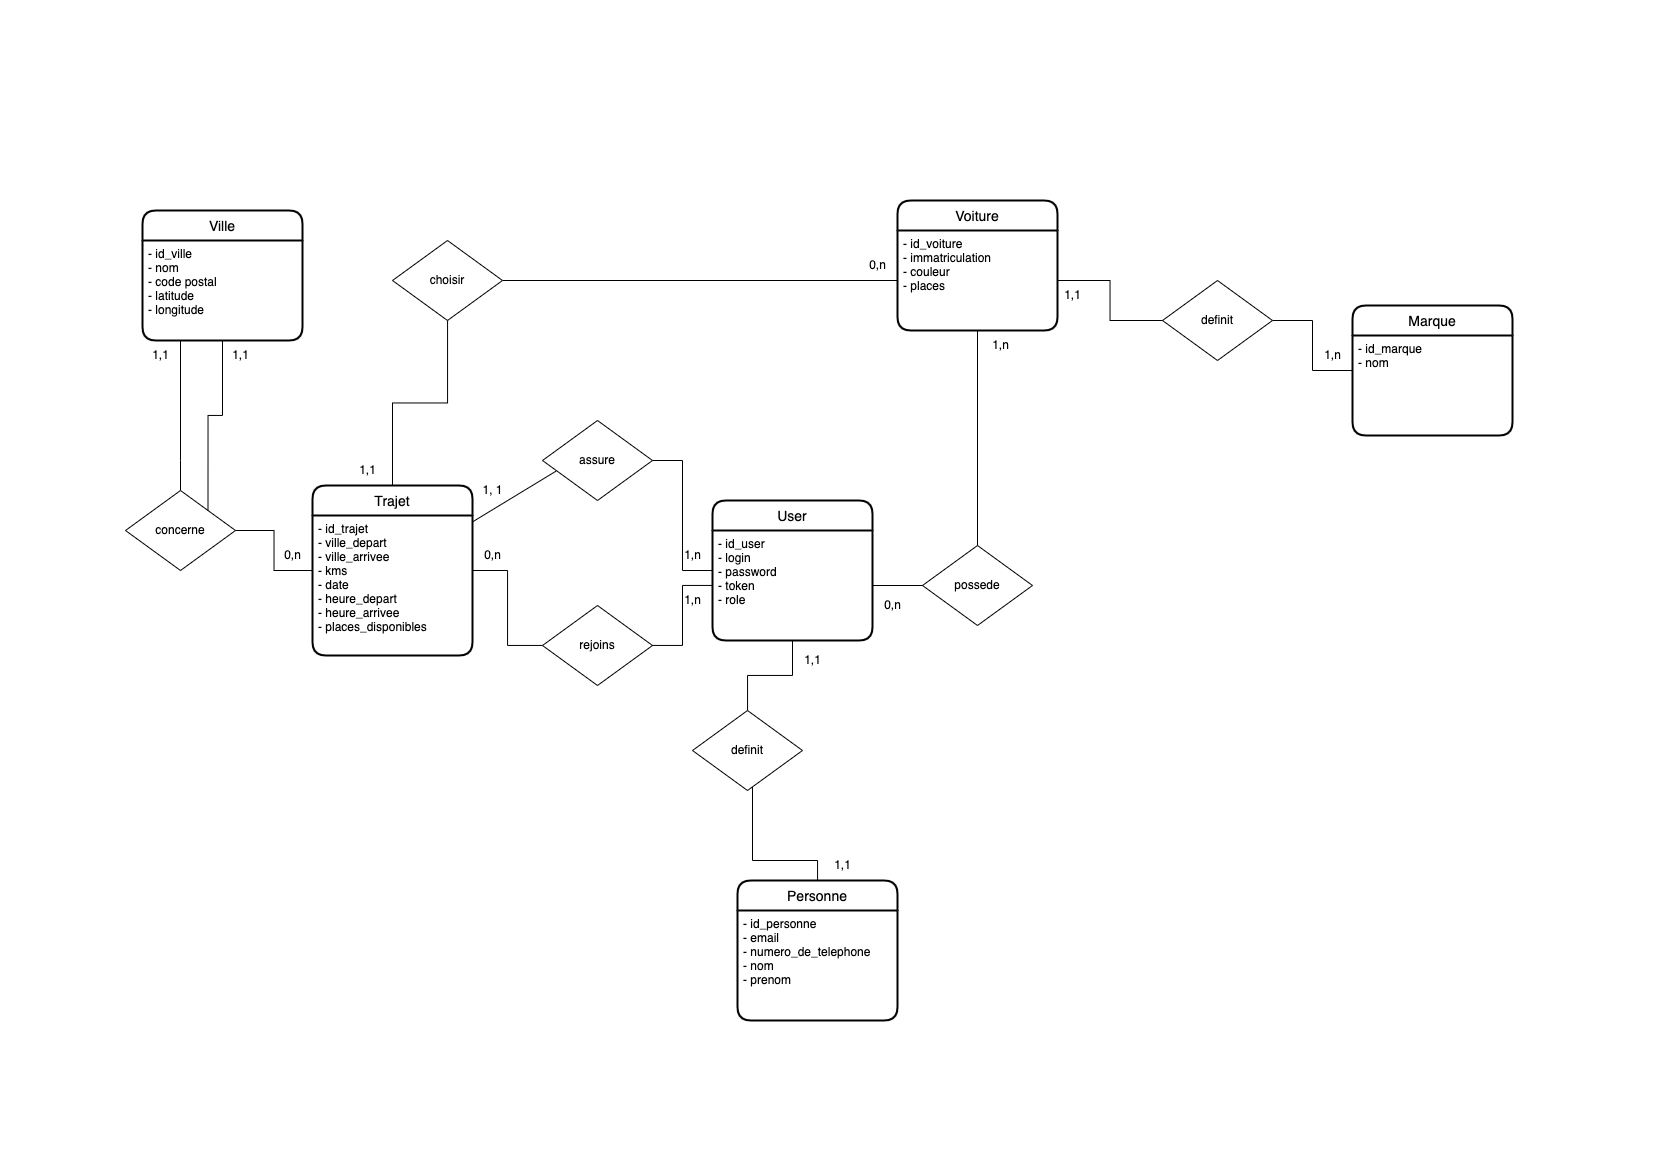

The diagram above was exported from draw.io. Its source (the exported page's mxGraphModel, read from the mxfile embedded in the PNG):
<mxGraphModel dx="1664" dy="1014" grid="1" gridSize="10" guides="1" tooltips="1" connect="1" arrows="1" fold="1" page="1" pageScale="1" pageWidth="1654" pageHeight="1169" math="0" shadow="0" extFonts="Permanent Marker^https://fonts.googleapis.com/css?family=Permanent+Marker">
  <root>
    <mxCell id="0" />
    <mxCell id="1" parent="0" />
    <mxCell id="vuP493ajYNE0qP93Ij4i-30" value="User" style="swimlane;childLayout=stackLayout;horizontal=1;startSize=30;horizontalStack=0;rounded=1;fontSize=14;fontStyle=0;strokeWidth=2;resizeParent=0;resizeLast=1;shadow=0;dashed=0;align=center;" parent="1" vertex="1">
      <mxGeometry x="712" y="500" width="160" height="140" as="geometry" />
    </mxCell>
    <mxCell id="vuP493ajYNE0qP93Ij4i-31" value="- id_user&#10;- login&#10;- password&#10;- token&#10;- role" style="align=left;strokeColor=none;fillColor=none;spacingLeft=4;fontSize=12;verticalAlign=top;resizable=0;rotatable=0;part=1;" parent="vuP493ajYNE0qP93Ij4i-30" vertex="1">
      <mxGeometry y="30" width="160" height="110" as="geometry" />
    </mxCell>
    <mxCell id="vuP493ajYNE0qP93Ij4i-34" value="Voiture" style="swimlane;childLayout=stackLayout;horizontal=1;startSize=30;horizontalStack=0;rounded=1;fontSize=14;fontStyle=0;strokeWidth=2;resizeParent=0;resizeLast=1;shadow=0;dashed=0;align=center;" parent="1" vertex="1">
      <mxGeometry x="897" y="200" width="160" height="130" as="geometry" />
    </mxCell>
    <mxCell id="vuP493ajYNE0qP93Ij4i-35" value="- id_voiture&#10;- immatriculation&#10;- couleur&#10;- places" style="align=left;strokeColor=none;fillColor=none;spacingLeft=4;fontSize=12;verticalAlign=top;resizable=0;rotatable=0;part=1;" parent="vuP493ajYNE0qP93Ij4i-34" vertex="1">
      <mxGeometry y="30" width="160" height="100" as="geometry" />
    </mxCell>
    <mxCell id="vuP493ajYNE0qP93Ij4i-36" value="Marque" style="swimlane;childLayout=stackLayout;horizontal=1;startSize=30;horizontalStack=0;rounded=1;fontSize=14;fontStyle=0;strokeWidth=2;resizeParent=0;resizeLast=1;shadow=0;dashed=0;align=center;" parent="1" vertex="1">
      <mxGeometry x="1352" y="305" width="160" height="130" as="geometry" />
    </mxCell>
    <mxCell id="vuP493ajYNE0qP93Ij4i-37" value="- id_marque&#10;- nom&#10;" style="align=left;strokeColor=none;fillColor=none;spacingLeft=4;fontSize=12;verticalAlign=top;resizable=0;rotatable=0;part=1;" parent="vuP493ajYNE0qP93Ij4i-36" vertex="1">
      <mxGeometry y="30" width="160" height="100" as="geometry" />
    </mxCell>
    <mxCell id="gRztUk0x7OTwYeRvj6fW-5" style="edgeStyle=orthogonalEdgeStyle;rounded=0;orthogonalLoop=1;jettySize=auto;html=1;endArrow=none;endFill=0;" parent="1" source="vuP493ajYNE0qP93Ij4i-43" target="gRztUk0x7OTwYeRvj6fW-4" edge="1">
      <mxGeometry relative="1" as="geometry" />
    </mxCell>
    <mxCell id="vuP493ajYNE0qP93Ij4i-43" value="Trajet" style="swimlane;childLayout=stackLayout;horizontal=1;startSize=30;horizontalStack=0;rounded=1;fontSize=14;fontStyle=0;strokeWidth=2;resizeParent=0;resizeLast=1;shadow=0;dashed=0;align=center;" parent="1" vertex="1">
      <mxGeometry x="312" y="485" width="160" height="170" as="geometry" />
    </mxCell>
    <mxCell id="vuP493ajYNE0qP93Ij4i-44" value="- id_trajet&#10;- ville_depart&#10;- ville_arrivee&#10;- kms&#10;- date&#10;- heure_depart&#10;- heure_arrivee&#10;- places_disponibles" style="align=left;strokeColor=none;fillColor=none;spacingLeft=4;fontSize=12;verticalAlign=top;resizable=0;rotatable=0;part=1;" parent="vuP493ajYNE0qP93Ij4i-43" vertex="1">
      <mxGeometry y="30" width="160" height="140" as="geometry" />
    </mxCell>
    <mxCell id="vuP493ajYNE0qP93Ij4i-47" style="edgeStyle=orthogonalEdgeStyle;rounded=0;orthogonalLoop=1;jettySize=auto;html=1;endArrow=none;endFill=0;" parent="1" source="vuP493ajYNE0qP93Ij4i-45" target="vuP493ajYNE0qP93Ij4i-43" edge="1">
      <mxGeometry relative="1" as="geometry" />
    </mxCell>
    <mxCell id="vuP493ajYNE0qP93Ij4i-45" value="rejoins" style="rhombus;whiteSpace=wrap;html=1;" parent="1" vertex="1">
      <mxGeometry x="542" y="605" width="110" height="80" as="geometry" />
    </mxCell>
    <mxCell id="vuP493ajYNE0qP93Ij4i-61" style="edgeStyle=orthogonalEdgeStyle;rounded=0;orthogonalLoop=1;jettySize=auto;html=1;endArrow=none;endFill=0;" parent="1" source="vuP493ajYNE0qP93Ij4i-31" target="vuP493ajYNE0qP93Ij4i-45" edge="1">
      <mxGeometry relative="1" as="geometry" />
    </mxCell>
    <mxCell id="vuP493ajYNE0qP93Ij4i-64" style="edgeStyle=orthogonalEdgeStyle;rounded=0;orthogonalLoop=1;jettySize=auto;html=1;endArrow=none;endFill=0;" parent="1" source="vuP493ajYNE0qP93Ij4i-62" target="vuP493ajYNE0qP93Ij4i-34" edge="1">
      <mxGeometry relative="1" as="geometry" />
    </mxCell>
    <mxCell id="vuP493ajYNE0qP93Ij4i-62" value="possede" style="rhombus;whiteSpace=wrap;html=1;" parent="1" vertex="1">
      <mxGeometry x="922" y="545" width="110" height="80" as="geometry" />
    </mxCell>
    <mxCell id="vuP493ajYNE0qP93Ij4i-63" style="edgeStyle=orthogonalEdgeStyle;rounded=0;orthogonalLoop=1;jettySize=auto;html=1;endArrow=none;endFill=0;" parent="1" source="vuP493ajYNE0qP93Ij4i-31" target="vuP493ajYNE0qP93Ij4i-62" edge="1">
      <mxGeometry relative="1" as="geometry" />
    </mxCell>
    <mxCell id="vuP493ajYNE0qP93Ij4i-67" style="edgeStyle=orthogonalEdgeStyle;rounded=0;orthogonalLoop=1;jettySize=auto;html=1;endArrow=none;endFill=0;" parent="1" source="vuP493ajYNE0qP93Ij4i-65" target="vuP493ajYNE0qP93Ij4i-36" edge="1">
      <mxGeometry relative="1" as="geometry" />
    </mxCell>
    <mxCell id="vuP493ajYNE0qP93Ij4i-65" value="definit" style="rhombus;whiteSpace=wrap;html=1;" parent="1" vertex="1">
      <mxGeometry x="1162" y="280" width="110" height="80" as="geometry" />
    </mxCell>
    <mxCell id="vuP493ajYNE0qP93Ij4i-66" style="edgeStyle=orthogonalEdgeStyle;rounded=0;orthogonalLoop=1;jettySize=auto;html=1;endArrow=none;endFill=0;" parent="1" source="vuP493ajYNE0qP93Ij4i-35" target="vuP493ajYNE0qP93Ij4i-65" edge="1">
      <mxGeometry relative="1" as="geometry" />
    </mxCell>
    <mxCell id="vuP493ajYNE0qP93Ij4i-73" value="1,n" style="text;html=1;align=center;verticalAlign=middle;resizable=0;points=[];autosize=1;strokeColor=none;fillColor=none;" parent="1" vertex="1">
      <mxGeometry x="672" y="585" width="40" height="30" as="geometry" />
    </mxCell>
    <mxCell id="vuP493ajYNE0qP93Ij4i-74" value="0,n" style="text;html=1;align=center;verticalAlign=middle;resizable=0;points=[];autosize=1;strokeColor=none;fillColor=none;" parent="1" vertex="1">
      <mxGeometry x="472" y="540" width="40" height="30" as="geometry" />
    </mxCell>
    <mxCell id="vuP493ajYNE0qP93Ij4i-79" value="0,n" style="text;html=1;align=center;verticalAlign=middle;resizable=0;points=[];autosize=1;strokeColor=none;fillColor=none;" parent="1" vertex="1">
      <mxGeometry x="872" y="590" width="40" height="30" as="geometry" />
    </mxCell>
    <mxCell id="vuP493ajYNE0qP93Ij4i-80" value="1,n" style="text;html=1;align=center;verticalAlign=middle;resizable=0;points=[];autosize=1;strokeColor=none;fillColor=none;" parent="1" vertex="1">
      <mxGeometry x="980" y="330" width="40" height="30" as="geometry" />
    </mxCell>
    <mxCell id="vuP493ajYNE0qP93Ij4i-81" value="1,1" style="text;html=1;align=center;verticalAlign=middle;resizable=0;points=[];autosize=1;strokeColor=none;fillColor=none;" parent="1" vertex="1">
      <mxGeometry x="1052" y="280" width="40" height="30" as="geometry" />
    </mxCell>
    <mxCell id="vuP493ajYNE0qP93Ij4i-82" value="1,n" style="text;html=1;align=center;verticalAlign=middle;resizable=0;points=[];autosize=1;strokeColor=none;fillColor=none;" parent="1" vertex="1">
      <mxGeometry x="1312" y="340" width="40" height="30" as="geometry" />
    </mxCell>
    <mxCell id="gRztUk0x7OTwYeRvj6fW-2" value="Ville" style="swimlane;childLayout=stackLayout;horizontal=1;startSize=30;horizontalStack=0;rounded=1;fontSize=14;fontStyle=0;strokeWidth=2;resizeParent=0;resizeLast=1;shadow=0;dashed=0;align=center;" parent="1" vertex="1">
      <mxGeometry x="142" y="210" width="160" height="130" as="geometry" />
    </mxCell>
    <mxCell id="gRztUk0x7OTwYeRvj6fW-3" value="- id_ville&#10;- nom&#10;- code postal&#10;- latitude&#10;- longitude" style="align=left;strokeColor=none;fillColor=none;spacingLeft=4;fontSize=12;verticalAlign=top;resizable=0;rotatable=0;part=1;" parent="gRztUk0x7OTwYeRvj6fW-2" vertex="1">
      <mxGeometry y="30" width="160" height="100" as="geometry" />
    </mxCell>
    <mxCell id="gRztUk0x7OTwYeRvj6fW-6" style="edgeStyle=orthogonalEdgeStyle;rounded=0;orthogonalLoop=1;jettySize=auto;html=1;endArrow=none;endFill=0;exitX=0.5;exitY=0;exitDx=0;exitDy=0;" parent="1" source="gRztUk0x7OTwYeRvj6fW-4" target="gRztUk0x7OTwYeRvj6fW-2" edge="1">
      <mxGeometry relative="1" as="geometry">
        <Array as="points">
          <mxPoint x="180" y="460" />
          <mxPoint x="180" y="460" />
        </Array>
      </mxGeometry>
    </mxCell>
    <mxCell id="gRztUk0x7OTwYeRvj6fW-4" value="concerne" style="rhombus;whiteSpace=wrap;html=1;" parent="1" vertex="1">
      <mxGeometry x="125" y="490" width="110" height="80" as="geometry" />
    </mxCell>
    <mxCell id="gRztUk0x7OTwYeRvj6fW-7" value="1,1" style="text;html=1;align=center;verticalAlign=middle;resizable=0;points=[];autosize=1;strokeColor=none;fillColor=none;" parent="1" vertex="1">
      <mxGeometry x="140" y="340" width="40" height="30" as="geometry" />
    </mxCell>
    <mxCell id="v06HRxfXHzcLerv5xkiw-5" style="edgeStyle=orthogonalEdgeStyle;rounded=0;orthogonalLoop=1;jettySize=auto;html=1;endArrow=none;endFill=0;" parent="1" source="v06HRxfXHzcLerv5xkiw-1" target="vuP493ajYNE0qP93Ij4i-30" edge="1">
      <mxGeometry relative="1" as="geometry" />
    </mxCell>
    <mxCell id="v06HRxfXHzcLerv5xkiw-1" value="assure" style="rhombus;whiteSpace=wrap;html=1;" parent="1" vertex="1">
      <mxGeometry x="542" y="420" width="110" height="80" as="geometry" />
    </mxCell>
    <mxCell id="v06HRxfXHzcLerv5xkiw-6" value="" style="endArrow=none;html=1;rounded=0;entryX=0.122;entryY=0.634;entryDx=0;entryDy=0;entryPerimeter=0;" parent="1" source="vuP493ajYNE0qP93Ij4i-43" target="v06HRxfXHzcLerv5xkiw-1" edge="1">
      <mxGeometry width="50" height="50" relative="1" as="geometry">
        <mxPoint x="942" y="600" as="sourcePoint" />
        <mxPoint x="992" y="550" as="targetPoint" />
      </mxGeometry>
    </mxCell>
    <mxCell id="v06HRxfXHzcLerv5xkiw-7" style="edgeStyle=orthogonalEdgeStyle;rounded=0;orthogonalLoop=1;jettySize=auto;html=1;endArrow=none;endFill=0;" parent="1" source="vuP493ajYNE0qP93Ij4i-35" edge="1">
      <mxGeometry relative="1" as="geometry">
        <mxPoint x="502" y="279.9999999999998" as="targetPoint" />
      </mxGeometry>
    </mxCell>
    <mxCell id="v06HRxfXHzcLerv5xkiw-10" style="edgeStyle=orthogonalEdgeStyle;rounded=0;orthogonalLoop=1;jettySize=auto;html=1;endArrow=none;endFill=0;" parent="1" source="v06HRxfXHzcLerv5xkiw-9" target="vuP493ajYNE0qP93Ij4i-43" edge="1">
      <mxGeometry relative="1" as="geometry" />
    </mxCell>
    <mxCell id="v06HRxfXHzcLerv5xkiw-9" value="choisir" style="rhombus;whiteSpace=wrap;html=1;" parent="1" vertex="1">
      <mxGeometry x="392" y="240" width="110" height="80" as="geometry" />
    </mxCell>
    <mxCell id="v06HRxfXHzcLerv5xkiw-11" value="0,n" style="text;html=1;align=center;verticalAlign=middle;resizable=0;points=[];autosize=1;strokeColor=none;fillColor=none;" parent="1" vertex="1">
      <mxGeometry x="857" y="250" width="40" height="30" as="geometry" />
    </mxCell>
    <mxCell id="v06HRxfXHzcLerv5xkiw-12" value="1,1" style="text;html=1;align=center;verticalAlign=middle;resizable=0;points=[];autosize=1;strokeColor=none;fillColor=none;" parent="1" vertex="1">
      <mxGeometry x="347" y="455" width="40" height="30" as="geometry" />
    </mxCell>
    <mxCell id="v06HRxfXHzcLerv5xkiw-13" value="1, 1" style="text;html=1;align=center;verticalAlign=middle;resizable=0;points=[];autosize=1;strokeColor=none;fillColor=none;" parent="1" vertex="1">
      <mxGeometry x="472" y="475" width="40" height="30" as="geometry" />
    </mxCell>
    <mxCell id="v06HRxfXHzcLerv5xkiw-14" value="1,n" style="text;html=1;align=center;verticalAlign=middle;resizable=0;points=[];autosize=1;strokeColor=none;fillColor=none;" parent="1" vertex="1">
      <mxGeometry x="672" y="540" width="40" height="30" as="geometry" />
    </mxCell>
    <mxCell id="cqMX3Vy_x_rt9wJG0Pae-1" value="Personne" style="swimlane;childLayout=stackLayout;horizontal=1;startSize=30;horizontalStack=0;rounded=1;fontSize=14;fontStyle=0;strokeWidth=2;resizeParent=0;resizeLast=1;shadow=0;dashed=0;align=center;" parent="1" vertex="1">
      <mxGeometry x="737" y="880" width="160" height="140" as="geometry" />
    </mxCell>
    <mxCell id="cqMX3Vy_x_rt9wJG0Pae-2" value="- id_personne&#10;- email&#10;- numero_de_telephone&#10;- nom&#10;- prenom" style="align=left;strokeColor=none;fillColor=none;spacingLeft=4;fontSize=12;verticalAlign=top;resizable=0;rotatable=0;part=1;" parent="cqMX3Vy_x_rt9wJG0Pae-1" vertex="1">
      <mxGeometry y="30" width="160" height="110" as="geometry" />
    </mxCell>
    <mxCell id="cqMX3Vy_x_rt9wJG0Pae-3" style="edgeStyle=orthogonalEdgeStyle;rounded=0;orthogonalLoop=1;jettySize=auto;html=1;startArrow=none;endArrow=none;endFill=0;" parent="1" source="cqMX3Vy_x_rt9wJG0Pae-5" target="cqMX3Vy_x_rt9wJG0Pae-1" edge="1">
      <mxGeometry relative="1" as="geometry">
        <mxPoint x="752" y="840" as="sourcePoint" />
        <Array as="points">
          <mxPoint x="752" y="860" />
          <mxPoint x="817" y="860" />
        </Array>
      </mxGeometry>
    </mxCell>
    <mxCell id="cqMX3Vy_x_rt9wJG0Pae-6" value="" style="edgeStyle=orthogonalEdgeStyle;rounded=0;orthogonalLoop=1;jettySize=auto;html=1;endArrow=none;" parent="1" source="vuP493ajYNE0qP93Ij4i-31" target="cqMX3Vy_x_rt9wJG0Pae-5" edge="1">
      <mxGeometry relative="1" as="geometry">
        <mxPoint x="792" y="640" as="sourcePoint" />
        <mxPoint x="932" y="790" as="targetPoint" />
      </mxGeometry>
    </mxCell>
    <mxCell id="cqMX3Vy_x_rt9wJG0Pae-5" value="definit" style="rhombus;whiteSpace=wrap;html=1;" parent="1" vertex="1">
      <mxGeometry x="692" y="710" width="110" height="80" as="geometry" />
    </mxCell>
    <mxCell id="cqMX3Vy_x_rt9wJG0Pae-7" value="1,1" style="text;html=1;align=center;verticalAlign=middle;resizable=0;points=[];autosize=1;strokeColor=none;fillColor=none;" parent="1" vertex="1">
      <mxGeometry x="792" y="645" width="40" height="30" as="geometry" />
    </mxCell>
    <mxCell id="cqMX3Vy_x_rt9wJG0Pae-8" value="1,1" style="text;html=1;align=center;verticalAlign=middle;resizable=0;points=[];autosize=1;strokeColor=none;fillColor=none;" parent="1" vertex="1">
      <mxGeometry x="822" y="850" width="40" height="30" as="geometry" />
    </mxCell>
    <mxCell id="VyryF3PekdDqDcujNft--3" value="0,n" style="text;html=1;align=center;verticalAlign=middle;resizable=0;points=[];autosize=1;strokeColor=none;fillColor=none;" vertex="1" parent="1">
      <mxGeometry x="272" y="540" width="40" height="30" as="geometry" />
    </mxCell>
    <mxCell id="VyryF3PekdDqDcujNft--5" style="edgeStyle=orthogonalEdgeStyle;rounded=0;orthogonalLoop=1;jettySize=auto;html=1;entryX=1;entryY=0;entryDx=0;entryDy=0;endArrow=none;endFill=0;" edge="1" parent="1" source="gRztUk0x7OTwYeRvj6fW-3" target="gRztUk0x7OTwYeRvj6fW-4">
      <mxGeometry relative="1" as="geometry" />
    </mxCell>
    <mxCell id="VyryF3PekdDqDcujNft--6" value="1,1" style="text;html=1;align=center;verticalAlign=middle;resizable=0;points=[];autosize=1;strokeColor=none;fillColor=none;" vertex="1" parent="1">
      <mxGeometry x="220" y="340" width="40" height="30" as="geometry" />
    </mxCell>
  </root>
</mxGraphModel>